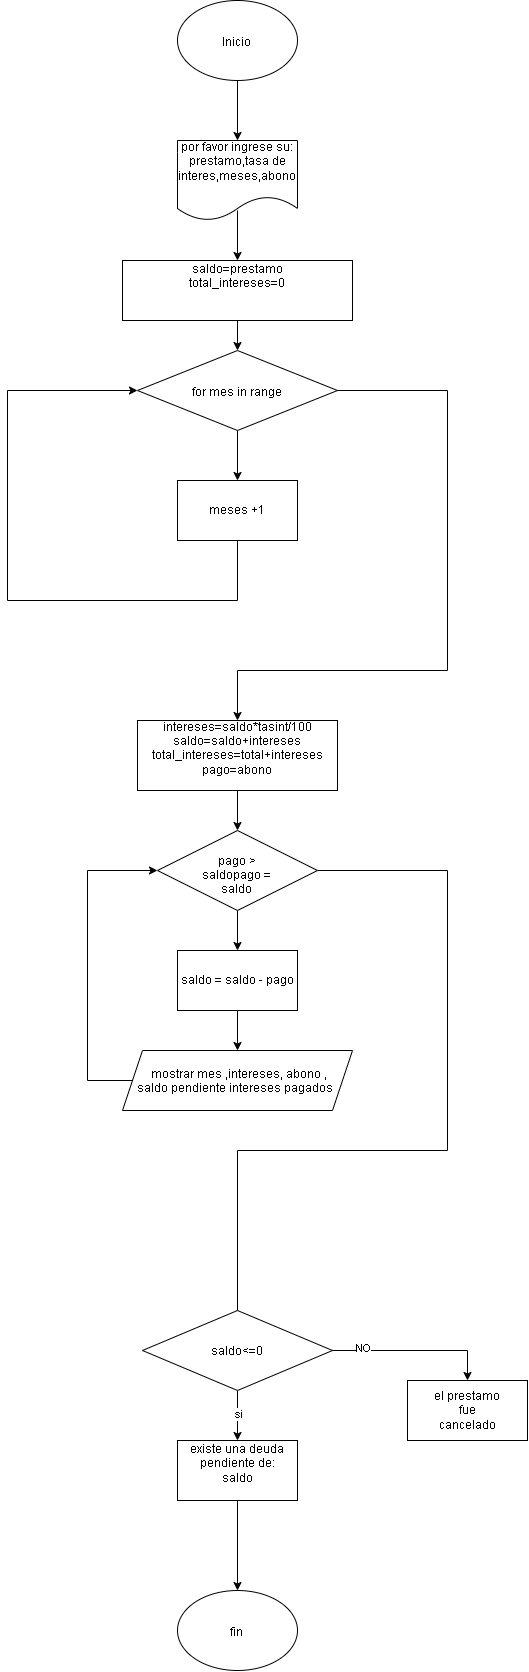

The diagram above was exported from draw.io. Its source (the exported page's mxGraphModel, read from the mxfile embedded in the PNG):
<mxGraphModel dx="2636" dy="1729" grid="1" gridSize="10" guides="1" tooltips="1" connect="1" arrows="1" fold="1" page="1" pageScale="1" pageWidth="827" pageHeight="1169" math="0" shadow="0">
  <root>
    <mxCell id="0" />
    <mxCell id="1" parent="0" />
    <mxCell id="ZhhHngy3KV8xeZc_k2Kg-3" edge="1" parent="1" source="ZhhHngy3KV8xeZc_k2Kg-1" style="edgeStyle=none;html=1;entryX=0.5;entryY=0;entryDx=0;entryDy=0;" target="ZhhHngy3KV8xeZc_k2Kg-46">
      <mxGeometry relative="1" as="geometry">
        <mxPoint x="390" y="-10" as="targetPoint" />
      </mxGeometry>
    </mxCell>
    <mxCell id="ZhhHngy3KV8xeZc_k2Kg-1" parent="1" style="ellipse;whiteSpace=wrap;html=1;shapeInside=1;" value="Inicio" vertex="1">
      <mxGeometry height="80" width="120" x="330" y="10" as="geometry" />
    </mxCell>
    <mxCell id="ZhhHngy3KV8xeZc_k2Kg-5" edge="1" parent="1" style="edgeStyle=none;html=1;entryX=0.5;entryY=0;entryDx=0;entryDy=0;" target="ZhhHngy3KV8xeZc_k2Kg-4">
      <mxGeometry relative="1" as="geometry">
        <mxPoint x="390" y="220" as="sourcePoint" />
      </mxGeometry>
    </mxCell>
    <mxCell id="ZhhHngy3KV8xeZc_k2Kg-7" edge="1" parent="1" source="ZhhHngy3KV8xeZc_k2Kg-4" style="edgeStyle=none;html=1;entryX=0.5;entryY=0;entryDx=0;entryDy=0;" target="ZhhHngy3KV8xeZc_k2Kg-6">
      <mxGeometry relative="1" as="geometry" />
    </mxCell>
    <mxCell id="ZhhHngy3KV8xeZc_k2Kg-4" parent="1" style="rounded=0;whiteSpace=wrap;html=1;" value="saldo=prestamo&lt;div&gt;total_intereses=0&lt;/div&gt;&lt;div&gt;&lt;br&gt;&lt;/div&gt;&lt;div&gt;&lt;br&gt;&lt;/div&gt;" vertex="1">
      <mxGeometry height="60" width="230" x="275" y="270" as="geometry" />
    </mxCell>
    <mxCell id="ZhhHngy3KV8xeZc_k2Kg-9" edge="1" parent="1" source="ZhhHngy3KV8xeZc_k2Kg-6" style="edgeStyle=none;html=1;entryX=0.5;entryY=0;entryDx=0;entryDy=0;" target="ZhhHngy3KV8xeZc_k2Kg-8">
      <mxGeometry relative="1" as="geometry" />
    </mxCell>
    <mxCell id="ZhhHngy3KV8xeZc_k2Kg-6" parent="1" style="rhombus;whiteSpace=wrap;html=1;shapeInside=1;" value="for mes in range" vertex="1">
      <mxGeometry height="80" width="200" x="290" y="360" as="geometry" />
    </mxCell>
    <mxCell id="ZhhHngy3KV8xeZc_k2Kg-8" parent="1" style="rounded=0;whiteSpace=wrap;html=1;" value="meses +1" vertex="1">
      <mxGeometry height="60" width="120" x="330" y="490" as="geometry" />
    </mxCell>
    <mxCell id="ZhhHngy3KV8xeZc_k2Kg-10" edge="1" parent="1" style="endArrow=none;html=1;entryX=0.5;entryY=1;entryDx=0;entryDy=0;" target="ZhhHngy3KV8xeZc_k2Kg-8" value="">
      <mxGeometry height="50" relative="1" width="50" as="geometry">
        <mxPoint x="390" y="610" as="sourcePoint" />
        <mxPoint x="400" y="600" as="targetPoint" />
      </mxGeometry>
    </mxCell>
    <mxCell id="ZhhHngy3KV8xeZc_k2Kg-11" edge="1" parent="1" style="endArrow=none;html=1;" value="">
      <mxGeometry height="50" relative="1" width="50" as="geometry">
        <mxPoint x="160" y="610" as="sourcePoint" />
        <mxPoint x="390" y="610" as="targetPoint" />
      </mxGeometry>
    </mxCell>
    <mxCell id="ZhhHngy3KV8xeZc_k2Kg-12" edge="1" parent="1" style="endArrow=none;html=1;" value="">
      <mxGeometry height="50" relative="1" width="50" as="geometry">
        <mxPoint x="160" y="610" as="sourcePoint" />
        <mxPoint x="160" y="400" as="targetPoint" />
      </mxGeometry>
    </mxCell>
    <mxCell id="ZhhHngy3KV8xeZc_k2Kg-13" edge="1" parent="1" style="endArrow=classic;html=1;entryX=0;entryY=0.5;entryDx=0;entryDy=0;" target="ZhhHngy3KV8xeZc_k2Kg-6" value="">
      <mxGeometry height="50" relative="1" width="50" as="geometry">
        <mxPoint x="160" y="400" as="sourcePoint" />
        <mxPoint x="240" y="390" as="targetPoint" />
      </mxGeometry>
    </mxCell>
    <mxCell id="ZhhHngy3KV8xeZc_k2Kg-14" edge="1" parent="1" source="ZhhHngy3KV8xeZc_k2Kg-6" style="endArrow=none;html=1;exitX=1;exitY=0.5;exitDx=0;exitDy=0;" value="">
      <mxGeometry height="50" relative="1" width="50" as="geometry">
        <mxPoint x="540" y="450" as="sourcePoint" />
        <mxPoint x="600" y="400" as="targetPoint" />
      </mxGeometry>
    </mxCell>
    <mxCell id="ZhhHngy3KV8xeZc_k2Kg-15" edge="1" parent="1" style="endArrow=none;html=1;" value="">
      <mxGeometry height="50" relative="1" width="50" as="geometry">
        <mxPoint x="600" y="680" as="sourcePoint" />
        <mxPoint x="600" y="400" as="targetPoint" />
      </mxGeometry>
    </mxCell>
    <mxCell id="ZhhHngy3KV8xeZc_k2Kg-16" edge="1" parent="1" style="endArrow=none;html=1;" value="">
      <mxGeometry height="50" relative="1" width="50" as="geometry">
        <mxPoint x="390" y="680" as="sourcePoint" />
        <mxPoint x="600" y="680" as="targetPoint" />
      </mxGeometry>
    </mxCell>
    <mxCell id="ZhhHngy3KV8xeZc_k2Kg-17" edge="1" parent="1" style="endArrow=classic;html=1;entryX=0.5;entryY=0;entryDx=0;entryDy=0;" target="ZhhHngy3KV8xeZc_k2Kg-18" value="">
      <mxGeometry height="50" relative="1" width="50" as="geometry">
        <mxPoint x="390" y="680" as="sourcePoint" />
        <mxPoint x="390" y="730" as="targetPoint" />
      </mxGeometry>
    </mxCell>
    <mxCell id="ZhhHngy3KV8xeZc_k2Kg-20" edge="1" parent="1" source="ZhhHngy3KV8xeZc_k2Kg-18" style="edgeStyle=none;html=1;entryX=0.5;entryY=0;entryDx=0;entryDy=0;" target="ZhhHngy3KV8xeZc_k2Kg-19">
      <mxGeometry relative="1" as="geometry" />
    </mxCell>
    <mxCell id="ZhhHngy3KV8xeZc_k2Kg-18" parent="1" style="rounded=0;whiteSpace=wrap;html=1;" value="intereses=saldo*tasint/100&lt;div&gt;saldo=saldo+intereses&lt;/div&gt;&lt;div&gt;total_intereses=total+intereses&lt;/div&gt;&lt;div&gt;pago=abono&lt;/div&gt;&lt;div&gt;&lt;br&gt;&lt;/div&gt;" vertex="1">
      <mxGeometry height="70" width="200" x="290" y="730" as="geometry" />
    </mxCell>
    <mxCell id="ZhhHngy3KV8xeZc_k2Kg-22" edge="1" parent="1" source="ZhhHngy3KV8xeZc_k2Kg-19" style="edgeStyle=none;html=1;entryX=0.5;entryY=0;entryDx=0;entryDy=0;" target="ZhhHngy3KV8xeZc_k2Kg-21">
      <mxGeometry relative="1" as="geometry" />
    </mxCell>
    <mxCell id="ZhhHngy3KV8xeZc_k2Kg-19" parent="1" style="rhombus;whiteSpace=wrap;html=1;shapeInside=1;" value="pago &amp;gt; saldopago = saldo" vertex="1">
      <mxGeometry height="80" width="160" x="310" y="840" as="geometry" />
    </mxCell>
    <mxCell id="xJrCaQKMLOIkjlS9lVN--1" edge="1" parent="1" source="ZhhHngy3KV8xeZc_k2Kg-21" style="edgeStyle=none;html=1;" target="ZhhHngy3KV8xeZc_k2Kg-33">
      <mxGeometry relative="1" as="geometry" />
    </mxCell>
    <mxCell id="ZhhHngy3KV8xeZc_k2Kg-21" parent="1" style="rounded=0;whiteSpace=wrap;html=1;" value="saldo = saldo - pago" vertex="1">
      <mxGeometry height="60" width="120" x="330" y="960" as="geometry" />
    </mxCell>
    <mxCell id="ZhhHngy3KV8xeZc_k2Kg-25" edge="1" parent="1" style="endArrow=none;html=1;" value="">
      <mxGeometry height="50" relative="1" width="50" as="geometry">
        <mxPoint x="240" y="1090" as="sourcePoint" />
        <mxPoint x="240" y="880" as="targetPoint" />
      </mxGeometry>
    </mxCell>
    <mxCell id="ZhhHngy3KV8xeZc_k2Kg-27" edge="1" parent="1" style="endArrow=classic;html=1;entryX=0;entryY=0.5;entryDx=0;entryDy=0;" target="ZhhHngy3KV8xeZc_k2Kg-19" value="">
      <mxGeometry height="50" relative="1" width="50" as="geometry">
        <mxPoint x="240" y="880" as="sourcePoint" />
        <mxPoint x="300" y="830" as="targetPoint" />
      </mxGeometry>
    </mxCell>
    <mxCell id="ZhhHngy3KV8xeZc_k2Kg-28" edge="1" parent="1" source="ZhhHngy3KV8xeZc_k2Kg-19" style="endArrow=none;html=1;exitX=1;exitY=0.5;exitDx=0;exitDy=0;" value="">
      <mxGeometry height="50" relative="1" width="50" as="geometry">
        <mxPoint x="530" y="940" as="sourcePoint" />
        <mxPoint x="600" y="880" as="targetPoint" />
      </mxGeometry>
    </mxCell>
    <mxCell id="ZhhHngy3KV8xeZc_k2Kg-29" edge="1" parent="1" style="endArrow=none;html=1;" value="">
      <mxGeometry height="50" relative="1" width="50" as="geometry">
        <mxPoint x="600" y="1160" as="sourcePoint" />
        <mxPoint x="600" y="880" as="targetPoint" />
      </mxGeometry>
    </mxCell>
    <mxCell id="ZhhHngy3KV8xeZc_k2Kg-30" edge="1" parent="1" style="endArrow=none;html=1;" value="">
      <mxGeometry height="50" relative="1" width="50" as="geometry">
        <mxPoint x="390" y="1160" as="sourcePoint" />
        <mxPoint x="600" y="1160" as="targetPoint" />
      </mxGeometry>
    </mxCell>
    <mxCell id="ZhhHngy3KV8xeZc_k2Kg-33" parent="1" style="shape=parallelogram;perimeter=parallelogramPerimeter;whiteSpace=wrap;html=1;shapeInside=1;fixedSize=1;" value="mostrar mes ,intereses, abono , saldo pendiente intereses pagados" vertex="1">
      <mxGeometry height="60" width="230" x="275" y="1060" as="geometry" />
    </mxCell>
    <mxCell id="ZhhHngy3KV8xeZc_k2Kg-41" edge="1" parent="1" source="ZhhHngy3KV8xeZc_k2Kg-34" style="edgeStyle=none;html=1;entryX=0.5;entryY=0;entryDx=0;entryDy=0;" target="ZhhHngy3KV8xeZc_k2Kg-36">
      <mxGeometry relative="1" as="geometry" />
    </mxCell>
    <mxCell id="ZhhHngy3KV8xeZc_k2Kg-42" connectable="0" parent="ZhhHngy3KV8xeZc_k2Kg-41" style="edgeLabel;html=1;align=center;verticalAlign=middle;resizable=0;points=[];" value="si" vertex="1">
      <mxGeometry relative="1" x="-0.08" as="geometry">
        <mxPoint as="offset" />
      </mxGeometry>
    </mxCell>
    <mxCell id="ZhhHngy3KV8xeZc_k2Kg-34" parent="1" style="rhombus;whiteSpace=wrap;html=1;shapeInside=1;" value="saldo&amp;lt;=0" vertex="1">
      <mxGeometry height="80" width="190" x="295" y="1320" as="geometry" />
    </mxCell>
    <mxCell id="ZhhHngy3KV8xeZc_k2Kg-44" edge="1" parent="1" source="ZhhHngy3KV8xeZc_k2Kg-36" style="edgeStyle=none;html=1;entryX=0.5;entryY=0;entryDx=0;entryDy=0;" target="ZhhHngy3KV8xeZc_k2Kg-43">
      <mxGeometry relative="1" as="geometry" />
    </mxCell>
    <mxCell id="ZhhHngy3KV8xeZc_k2Kg-36" parent="1" style="rounded=0;whiteSpace=wrap;html=1;" value="existe una deuda&lt;div&gt;pendiente de:&lt;/div&gt;&lt;div&gt;saldo&lt;/div&gt;&lt;div&gt;&lt;br&gt;&lt;/div&gt;" vertex="1">
      <mxGeometry height="60" width="120" x="330" y="1450" as="geometry" />
    </mxCell>
    <mxCell id="ZhhHngy3KV8xeZc_k2Kg-37" parent="1" style="rounded=0;whiteSpace=wrap;html=1;" value="el prestamo&lt;div&gt;fue&lt;/div&gt;&lt;div&gt;cancelado&lt;/div&gt;" vertex="1">
      <mxGeometry height="60" width="120" x="560" y="1390" as="geometry" />
    </mxCell>
    <mxCell id="ZhhHngy3KV8xeZc_k2Kg-38" edge="1" parent="1" source="ZhhHngy3KV8xeZc_k2Kg-34" style="endArrow=none;html=1;exitX=1;exitY=0.5;exitDx=0;exitDy=0;" value="">
      <mxGeometry height="50" relative="1" width="50" as="geometry">
        <mxPoint x="390" y="1510" as="sourcePoint" />
        <mxPoint x="620" y="1360" as="targetPoint" />
      </mxGeometry>
    </mxCell>
    <mxCell id="ZhhHngy3KV8xeZc_k2Kg-40" connectable="0" parent="ZhhHngy3KV8xeZc_k2Kg-38" style="edgeLabel;html=1;align=center;verticalAlign=middle;resizable=0;points=[];" value="NO" vertex="1">
      <mxGeometry relative="1" x="-0.5556" y="3" as="geometry">
        <mxPoint as="offset" />
      </mxGeometry>
    </mxCell>
    <mxCell id="ZhhHngy3KV8xeZc_k2Kg-39" edge="1" parent="1" style="endArrow=classic;html=1;entryX=0.5;entryY=0;entryDx=0;entryDy=0;" target="ZhhHngy3KV8xeZc_k2Kg-37" value="">
      <mxGeometry height="50" relative="1" width="50" as="geometry">
        <mxPoint x="620" y="1360" as="sourcePoint" />
        <mxPoint x="630" y="1510" as="targetPoint" />
      </mxGeometry>
    </mxCell>
    <mxCell id="ZhhHngy3KV8xeZc_k2Kg-43" parent="1" style="ellipse;whiteSpace=wrap;html=1;shapeInside=1;" value="fin" vertex="1">
      <mxGeometry height="80" width="120" x="330" y="1600" as="geometry" />
    </mxCell>
    <mxCell id="ZhhHngy3KV8xeZc_k2Kg-46" parent="1" style="shape=document;whiteSpace=wrap;html=1;boundedLbl=1;" value="por favor ingrese su:&lt;div&gt;&lt;font color=&quot;#000000&quot;&gt;prestamo,tasa de interes,meses,abono&lt;br&gt;&lt;/font&gt;&lt;div&gt;&lt;br&gt;&lt;/div&gt;&lt;/div&gt;" vertex="1">
      <mxGeometry height="80" width="120" x="330" y="150" as="geometry" />
    </mxCell>
    <mxCell id="xJrCaQKMLOIkjlS9lVN--2" edge="1" parent="1" style="endArrow=none;html=1;entryX=0;entryY=0.5;entryDx=0;entryDy=0;" target="ZhhHngy3KV8xeZc_k2Kg-33" value="">
      <mxGeometry height="50" relative="1" width="50" as="geometry">
        <mxPoint x="240" y="1090" as="sourcePoint" />
        <mxPoint x="230" y="1100" as="targetPoint" />
      </mxGeometry>
    </mxCell>
    <mxCell id="xJrCaQKMLOIkjlS9lVN--3" edge="1" parent="1" source="ZhhHngy3KV8xeZc_k2Kg-34" style="endArrow=none;html=1;exitX=0.5;exitY=0;exitDx=0;exitDy=0;" value="">
      <mxGeometry height="50" relative="1" width="50" as="geometry">
        <mxPoint x="390" y="1150" as="sourcePoint" />
        <mxPoint x="390" y="1160" as="targetPoint" />
      </mxGeometry>
    </mxCell>
  </root>
</mxGraphModel>